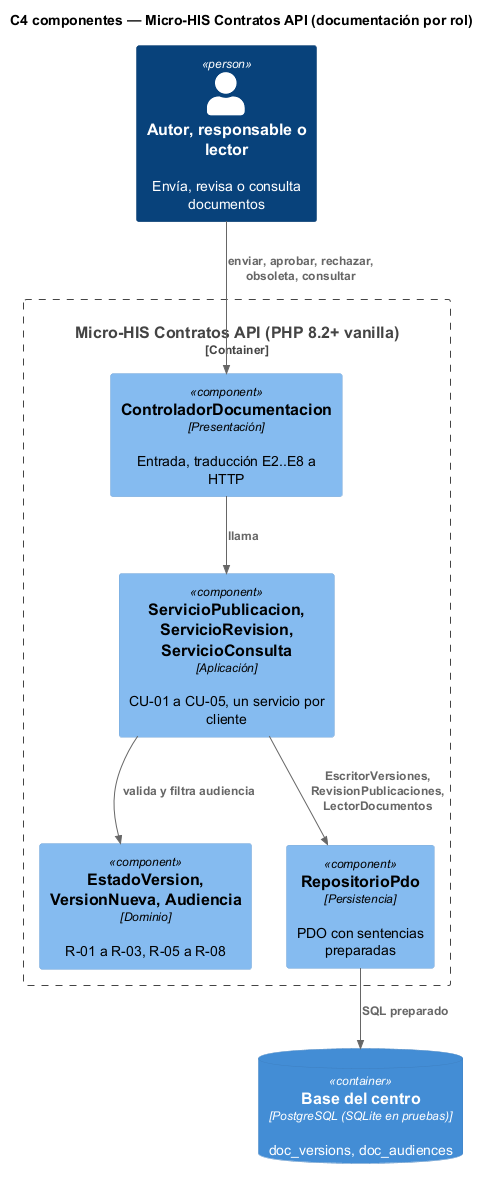

The diagram above was rendered by PlantUML. Its source (embedded in the PNG):
@startuml semana-03-c4-componentes
' Semana 3 — Contratos API / centro de documentación por rol (tarea Odoo 2475): C4 nivel 3
!include <C4/C4_Component>
title C4 componentes — Micro-HIS Contratos API (documentación por rol)
Person(usr, "Autor, responsable o lector", "Envía, revisa o consulta documentos")
Container_Boundary(micro, "Micro-HIS Contratos API (PHP 8.2+ vanilla)") {
  Component(ctrl, "ControladorDocumentacion", "Presentación", "Entrada, traducción E2..E8 a HTTP")
  Component(svc, "ServicioPublicacion, ServicioRevision, ServicioConsulta", "Aplicación", "CU-01 a CU-05, un servicio por cliente")
  Component(dom, "EstadoVersion, VersionNueva, Audiencia", "Dominio", "R-01 a R-03, R-05 a R-08")
  Component(repo, "RepositorioPdo", "Persistencia", "PDO con sentencias preparadas")
}
ContainerDb(db, "Base del centro", "PostgreSQL (SQLite en pruebas)", "doc_versions, doc_audiences")
Rel(usr, ctrl, "enviar, aprobar, rechazar, obsoleta, consultar")
Rel(ctrl, svc, "llama")
Rel(svc, dom, "valida y filtra audiencia")
Rel(svc, repo, "EscritorVersiones, RevisionPublicaciones, LectorDocumentos")
Rel(repo, db, "SQL preparado")
@enduml